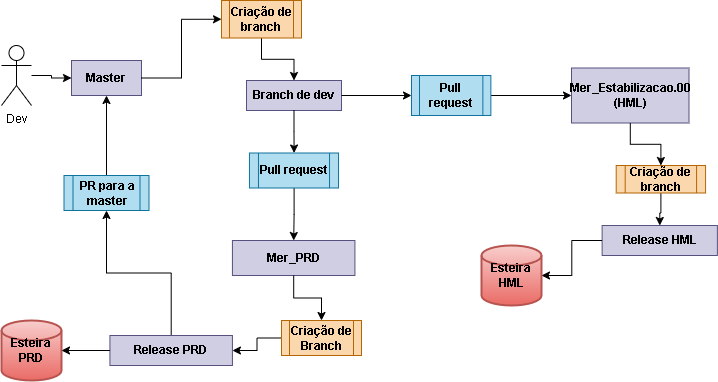

The diagram above was exported from draw.io. Its source (the exported page's mxGraphModel, read from the mxfile embedded in the PNG):
<mxGraphModel dx="1050" dy="534" grid="0" gridSize="10" guides="1" tooltips="1" connect="1" arrows="1" fold="1" page="1" pageScale="1" pageWidth="850" pageHeight="1100" math="0" shadow="0">
  <root>
    <mxCell id="0" />
    <mxCell id="1" parent="0" />
    <mxCell id="9pply85UcKEPM-7yimHG-4" value="" style="edgeStyle=orthogonalEdgeStyle;rounded=0;orthogonalLoop=1;jettySize=auto;html=1;" edge="1" parent="1" source="9pply85UcKEPM-7yimHG-1" target="9pply85UcKEPM-7yimHG-3">
      <mxGeometry relative="1" as="geometry" />
    </mxCell>
    <mxCell id="9pply85UcKEPM-7yimHG-1" value="Dev" style="shape=umlActor;verticalLabelPosition=bottom;verticalAlign=top;html=1;outlineConnect=0;" vertex="1" parent="1">
      <mxGeometry x="50" y="100" width="30" height="60" as="geometry" />
    </mxCell>
    <mxCell id="9pply85UcKEPM-7yimHG-8" value="" style="edgeStyle=orthogonalEdgeStyle;rounded=0;orthogonalLoop=1;jettySize=auto;html=1;" edge="1" parent="1" source="9pply85UcKEPM-7yimHG-25" target="9pply85UcKEPM-7yimHG-7">
      <mxGeometry relative="1" as="geometry" />
    </mxCell>
    <mxCell id="9pply85UcKEPM-7yimHG-3" value="Master" style="rounded=0;whiteSpace=wrap;html=1;fillColor=#d0cee2;strokeColor=#56517e;fontStyle=1" vertex="1" parent="1">
      <mxGeometry x="120" y="115" width="70" height="35" as="geometry" />
    </mxCell>
    <mxCell id="9pply85UcKEPM-7yimHG-12" value="" style="edgeStyle=orthogonalEdgeStyle;rounded=0;orthogonalLoop=1;jettySize=auto;html=1;" edge="1" parent="1" source="9pply85UcKEPM-7yimHG-21" target="9pply85UcKEPM-7yimHG-11">
      <mxGeometry relative="1" as="geometry" />
    </mxCell>
    <mxCell id="9pply85UcKEPM-7yimHG-18" value="" style="edgeStyle=orthogonalEdgeStyle;rounded=0;orthogonalLoop=1;jettySize=auto;html=1;" edge="1" parent="1" source="9pply85UcKEPM-7yimHG-27" target="9pply85UcKEPM-7yimHG-17">
      <mxGeometry relative="1" as="geometry" />
    </mxCell>
    <mxCell id="9pply85UcKEPM-7yimHG-7" value="Branch de dev" style="whiteSpace=wrap;html=1;rounded=0;fillColor=#d0cee2;strokeColor=#56517e;fontStyle=1" vertex="1" parent="1">
      <mxGeometry x="295" y="135" width="95" height="30" as="geometry" />
    </mxCell>
    <mxCell id="9pply85UcKEPM-7yimHG-14" value="" style="edgeStyle=orthogonalEdgeStyle;rounded=0;orthogonalLoop=1;jettySize=auto;html=1;" edge="1" parent="1" source="9pply85UcKEPM-7yimHG-23" target="9pply85UcKEPM-7yimHG-13">
      <mxGeometry relative="1" as="geometry" />
    </mxCell>
    <mxCell id="9pply85UcKEPM-7yimHG-11" value="Mer_Estabilizacao.00 (HML)" style="whiteSpace=wrap;html=1;rounded=0;fillColor=#d0cee2;strokeColor=#56517e;fontStyle=1" vertex="1" parent="1">
      <mxGeometry x="620" y="122.5" width="117.5" height="55" as="geometry" />
    </mxCell>
    <mxCell id="9pply85UcKEPM-7yimHG-13" value="Release HML" style="whiteSpace=wrap;html=1;rounded=0;fillColor=#d0cee2;strokeColor=#56517e;fontStyle=1" vertex="1" parent="1">
      <mxGeometry x="650.63" y="280" width="115.25" height="30" as="geometry" />
    </mxCell>
    <mxCell id="9pply85UcKEPM-7yimHG-20" value="" style="edgeStyle=orthogonalEdgeStyle;rounded=0;orthogonalLoop=1;jettySize=auto;html=1;" edge="1" parent="1" source="9pply85UcKEPM-7yimHG-33" target="9pply85UcKEPM-7yimHG-19">
      <mxGeometry relative="1" as="geometry" />
    </mxCell>
    <mxCell id="9pply85UcKEPM-7yimHG-17" value="Mer_PRD" style="whiteSpace=wrap;html=1;rounded=0;fillColor=#d0cee2;strokeColor=#56517e;fontStyle=1" vertex="1" parent="1">
      <mxGeometry x="280.93" y="295" width="122.5" height="35" as="geometry" />
    </mxCell>
    <mxCell id="9pply85UcKEPM-7yimHG-30" style="edgeStyle=orthogonalEdgeStyle;rounded=0;orthogonalLoop=1;jettySize=auto;html=1;entryX=0.5;entryY=1;entryDx=0;entryDy=0;" edge="1" parent="1" source="9pply85UcKEPM-7yimHG-19" target="9pply85UcKEPM-7yimHG-29">
      <mxGeometry relative="1" as="geometry" />
    </mxCell>
    <mxCell id="9pply85UcKEPM-7yimHG-19" value="Release PRD" style="whiteSpace=wrap;html=1;rounded=0;fillColor=#d0cee2;strokeColor=#56517e;fontStyle=1" vertex="1" parent="1">
      <mxGeometry x="158.43" y="390" width="122.5" height="30" as="geometry" />
    </mxCell>
    <mxCell id="9pply85UcKEPM-7yimHG-22" value="" style="edgeStyle=orthogonalEdgeStyle;rounded=0;orthogonalLoop=1;jettySize=auto;html=1;" edge="1" parent="1" source="9pply85UcKEPM-7yimHG-7" target="9pply85UcKEPM-7yimHG-21">
      <mxGeometry relative="1" as="geometry">
        <mxPoint x="285" y="145" as="sourcePoint" />
        <mxPoint x="510" y="145" as="targetPoint" />
      </mxGeometry>
    </mxCell>
    <mxCell id="9pply85UcKEPM-7yimHG-21" value="Pull request" style="shape=process;whiteSpace=wrap;html=1;backgroundOutline=1;fillColor=#b1ddf0;strokeColor=#10739e;fontStyle=1" vertex="1" parent="1">
      <mxGeometry x="460" y="130" width="79.37" height="40" as="geometry" />
    </mxCell>
    <mxCell id="9pply85UcKEPM-7yimHG-24" value="" style="edgeStyle=orthogonalEdgeStyle;rounded=0;orthogonalLoop=1;jettySize=auto;html=1;" edge="1" parent="1" source="9pply85UcKEPM-7yimHG-11" target="9pply85UcKEPM-7yimHG-23">
      <mxGeometry relative="1" as="geometry">
        <mxPoint x="569" y="173" as="sourcePoint" />
        <mxPoint x="568" y="310" as="targetPoint" />
      </mxGeometry>
    </mxCell>
    <mxCell id="9pply85UcKEPM-7yimHG-23" value="Criação de branch" style="shape=process;whiteSpace=wrap;html=1;backgroundOutline=1;fillColor=#fad7ac;strokeColor=#b46504;fontStyle=1" vertex="1" parent="1">
      <mxGeometry x="664.7" y="220" width="89.37" height="27.5" as="geometry" />
    </mxCell>
    <mxCell id="9pply85UcKEPM-7yimHG-26" value="" style="edgeStyle=orthogonalEdgeStyle;rounded=0;orthogonalLoop=1;jettySize=auto;html=1;exitX=1;exitY=0.5;exitDx=0;exitDy=0;entryX=0;entryY=0.5;entryDx=0;entryDy=0;" edge="1" parent="1" source="9pply85UcKEPM-7yimHG-3" target="9pply85UcKEPM-7yimHG-25">
      <mxGeometry relative="1" as="geometry">
        <mxPoint x="200" y="131" as="sourcePoint" />
        <mxPoint x="260" y="90" as="targetPoint" />
      </mxGeometry>
    </mxCell>
    <mxCell id="9pply85UcKEPM-7yimHG-25" value="Criação de branch" style="shape=process;whiteSpace=wrap;html=1;backgroundOutline=1;fillColor=#fad7ac;strokeColor=#b46504;fontStyle=1" vertex="1" parent="1">
      <mxGeometry x="270" y="55" width="80" height="37.5" as="geometry" />
    </mxCell>
    <mxCell id="9pply85UcKEPM-7yimHG-28" value="" style="edgeStyle=orthogonalEdgeStyle;rounded=0;orthogonalLoop=1;jettySize=auto;html=1;" edge="1" parent="1" source="9pply85UcKEPM-7yimHG-7" target="9pply85UcKEPM-7yimHG-27">
      <mxGeometry relative="1" as="geometry">
        <mxPoint x="202" y="260" as="sourcePoint" />
        <mxPoint x="202" y="370" as="targetPoint" />
      </mxGeometry>
    </mxCell>
    <mxCell id="9pply85UcKEPM-7yimHG-27" value="Pull request" style="shape=process;whiteSpace=wrap;html=1;backgroundOutline=1;fillColor=#b1ddf0;strokeColor=#10739e;fontStyle=1" vertex="1" parent="1">
      <mxGeometry x="297.96000000000004" y="207.5" width="89.07" height="35" as="geometry" />
    </mxCell>
    <mxCell id="9pply85UcKEPM-7yimHG-31" style="edgeStyle=orthogonalEdgeStyle;rounded=0;orthogonalLoop=1;jettySize=auto;html=1;entryX=0.5;entryY=1;entryDx=0;entryDy=0;" edge="1" parent="1" source="9pply85UcKEPM-7yimHG-29" target="9pply85UcKEPM-7yimHG-3">
      <mxGeometry relative="1" as="geometry" />
    </mxCell>
    <mxCell id="9pply85UcKEPM-7yimHG-29" value="PR para a master" style="shape=process;whiteSpace=wrap;html=1;backgroundOutline=1;fillColor=#b1ddf0;strokeColor=#10739e;fontStyle=1" vertex="1" parent="1">
      <mxGeometry x="112.5" y="230" width="85" height="35" as="geometry" />
    </mxCell>
    <mxCell id="9pply85UcKEPM-7yimHG-32" value="" style="edgeStyle=orthogonalEdgeStyle;rounded=0;orthogonalLoop=1;jettySize=auto;html=1;" edge="1" parent="1" source="9pply85UcKEPM-7yimHG-17" target="9pply85UcKEPM-7yimHG-33">
      <mxGeometry relative="1" as="geometry">
        <mxPoint x="342" y="330" as="sourcePoint" />
        <mxPoint x="220" y="390" as="targetPoint" />
      </mxGeometry>
    </mxCell>
    <mxCell id="9pply85UcKEPM-7yimHG-33" value="Criação de Branch" style="shape=process;whiteSpace=wrap;html=1;backgroundOutline=1;fillColor=#fad7ac;strokeColor=#b46504;fontStyle=1" vertex="1" parent="1">
      <mxGeometry x="330" y="375" width="80" height="35" as="geometry" />
    </mxCell>
    <mxCell id="9pply85UcKEPM-7yimHG-34" value="Esteira PRD" style="strokeWidth=2;html=1;shape=mxgraph.flowchart.database;whiteSpace=wrap;fillColor=#f8cecc;gradientColor=#ea6b66;strokeColor=#b85450;fontStyle=1" vertex="1" parent="1">
      <mxGeometry x="50" y="375" width="60" height="60" as="geometry" />
    </mxCell>
    <mxCell id="9pply85UcKEPM-7yimHG-36" style="edgeStyle=orthogonalEdgeStyle;rounded=0;orthogonalLoop=1;jettySize=auto;html=1;entryX=1;entryY=0.5;entryDx=0;entryDy=0;entryPerimeter=0;" edge="1" parent="1" source="9pply85UcKEPM-7yimHG-19" target="9pply85UcKEPM-7yimHG-34">
      <mxGeometry relative="1" as="geometry" />
    </mxCell>
    <mxCell id="9pply85UcKEPM-7yimHG-37" value="Esteira HML" style="strokeWidth=2;html=1;shape=mxgraph.flowchart.database;whiteSpace=wrap;fillColor=#f8cecc;gradientColor=#ea6b66;strokeColor=#b85450;fontStyle=1" vertex="1" parent="1">
      <mxGeometry x="530" y="300" width="60" height="60" as="geometry" />
    </mxCell>
    <mxCell id="9pply85UcKEPM-7yimHG-38" style="edgeStyle=orthogonalEdgeStyle;rounded=0;orthogonalLoop=1;jettySize=auto;html=1;entryX=1;entryY=0.5;entryDx=0;entryDy=0;entryPerimeter=0;" edge="1" parent="1" source="9pply85UcKEPM-7yimHG-13" target="9pply85UcKEPM-7yimHG-37">
      <mxGeometry relative="1" as="geometry" />
    </mxCell>
  </root>
</mxGraphModel>